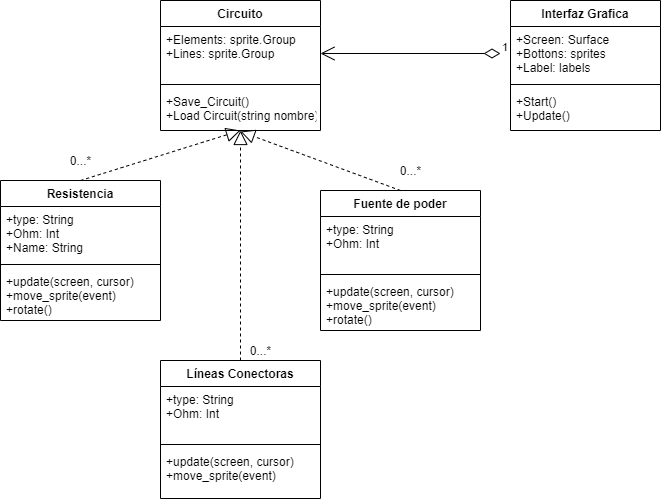

The diagram above was exported from draw.io. Its source (the exported page's mxGraphModel, read from the mxfile embedded in the PNG):
<mxGraphModel dx="700" dy="727" grid="1" gridSize="10" guides="1" tooltips="1" connect="1" arrows="1" fold="1" page="1" pageScale="1" pageWidth="827" pageHeight="1169" math="0" shadow="0">
  <root>
    <mxCell id="0" />
    <mxCell id="1" parent="0" />
    <mxCell id="3KNhzhbkjNzKfN5eatES-1" value="Circuito" style="swimlane;fontStyle=1;align=center;verticalAlign=top;childLayout=stackLayout;horizontal=1;startSize=26;horizontalStack=0;resizeParent=1;resizeParentMax=0;resizeLast=0;collapsible=1;marginBottom=0;" vertex="1" parent="1">
      <mxGeometry x="200" y="120" width="160" height="130" as="geometry" />
    </mxCell>
    <mxCell id="3KNhzhbkjNzKfN5eatES-2" value="+Elements: sprite.Group&#10;+Lines: sprite.Group" style="text;strokeColor=none;fillColor=none;align=left;verticalAlign=top;spacingLeft=4;spacingRight=4;overflow=hidden;rotatable=0;points=[[0,0.5],[1,0.5]];portConstraint=eastwest;" vertex="1" parent="3KNhzhbkjNzKfN5eatES-1">
      <mxGeometry y="26" width="160" height="54" as="geometry" />
    </mxCell>
    <mxCell id="3KNhzhbkjNzKfN5eatES-3" value="" style="line;strokeWidth=1;fillColor=none;align=left;verticalAlign=middle;spacingTop=-1;spacingLeft=3;spacingRight=3;rotatable=0;labelPosition=right;points=[];portConstraint=eastwest;" vertex="1" parent="3KNhzhbkjNzKfN5eatES-1">
      <mxGeometry y="80" width="160" height="8" as="geometry" />
    </mxCell>
    <mxCell id="3KNhzhbkjNzKfN5eatES-4" value="+Save_Circuit()&#10;+Load Circuit(string nombre)" style="text;strokeColor=none;fillColor=none;align=left;verticalAlign=top;spacingLeft=4;spacingRight=4;overflow=hidden;rotatable=0;points=[[0,0.5],[1,0.5]];portConstraint=eastwest;" vertex="1" parent="3KNhzhbkjNzKfN5eatES-1">
      <mxGeometry y="88" width="160" height="42" as="geometry" />
    </mxCell>
    <mxCell id="3KNhzhbkjNzKfN5eatES-5" value="Interfaz Grafica" style="swimlane;fontStyle=1;align=center;verticalAlign=top;childLayout=stackLayout;horizontal=1;startSize=26;horizontalStack=0;resizeParent=1;resizeParentMax=0;resizeLast=0;collapsible=1;marginBottom=0;" vertex="1" parent="1">
      <mxGeometry x="550" y="120" width="150" height="130" as="geometry" />
    </mxCell>
    <mxCell id="3KNhzhbkjNzKfN5eatES-6" value="+Screen: Surface&#10;+Bottons: sprites&#10;+Label: labels" style="text;strokeColor=none;fillColor=none;align=left;verticalAlign=top;spacingLeft=4;spacingRight=4;overflow=hidden;rotatable=0;points=[[0,0.5],[1,0.5]];portConstraint=eastwest;" vertex="1" parent="3KNhzhbkjNzKfN5eatES-5">
      <mxGeometry y="26" width="150" height="54" as="geometry" />
    </mxCell>
    <mxCell id="3KNhzhbkjNzKfN5eatES-7" value="" style="line;strokeWidth=1;fillColor=none;align=left;verticalAlign=middle;spacingTop=-1;spacingLeft=3;spacingRight=3;rotatable=0;labelPosition=right;points=[];portConstraint=eastwest;" vertex="1" parent="3KNhzhbkjNzKfN5eatES-5">
      <mxGeometry y="80" width="150" height="8" as="geometry" />
    </mxCell>
    <mxCell id="3KNhzhbkjNzKfN5eatES-8" value="+Start()&#10;+Update()" style="text;strokeColor=none;fillColor=none;align=left;verticalAlign=top;spacingLeft=4;spacingRight=4;overflow=hidden;rotatable=0;points=[[0,0.5],[1,0.5]];portConstraint=eastwest;" vertex="1" parent="3KNhzhbkjNzKfN5eatES-5">
      <mxGeometry y="88" width="150" height="42" as="geometry" />
    </mxCell>
    <mxCell id="3KNhzhbkjNzKfN5eatES-25" value="Fuente de poder" style="swimlane;fontStyle=1;align=center;verticalAlign=top;childLayout=stackLayout;horizontal=1;startSize=26;horizontalStack=0;resizeParent=1;resizeParentMax=0;resizeLast=0;collapsible=1;marginBottom=0;" vertex="1" parent="1">
      <mxGeometry x="360" y="310" width="160" height="140" as="geometry" />
    </mxCell>
    <mxCell id="3KNhzhbkjNzKfN5eatES-26" value="+type: String&#10;+Ohm: Int&#10;" style="text;strokeColor=none;fillColor=none;align=left;verticalAlign=top;spacingLeft=4;spacingRight=4;overflow=hidden;rotatable=0;points=[[0,0.5],[1,0.5]];portConstraint=eastwest;" vertex="1" parent="3KNhzhbkjNzKfN5eatES-25">
      <mxGeometry y="26" width="160" height="54" as="geometry" />
    </mxCell>
    <mxCell id="3KNhzhbkjNzKfN5eatES-27" value="" style="line;strokeWidth=1;fillColor=none;align=left;verticalAlign=middle;spacingTop=-1;spacingLeft=3;spacingRight=3;rotatable=0;labelPosition=right;points=[];portConstraint=eastwest;" vertex="1" parent="3KNhzhbkjNzKfN5eatES-25">
      <mxGeometry y="80" width="160" height="8" as="geometry" />
    </mxCell>
    <mxCell id="3KNhzhbkjNzKfN5eatES-28" value="+update(screen, cursor)&#10;+move_sprite(event)&#10;+rotate()" style="text;strokeColor=none;fillColor=none;align=left;verticalAlign=top;spacingLeft=4;spacingRight=4;overflow=hidden;rotatable=0;points=[[0,0.5],[1,0.5]];portConstraint=eastwest;" vertex="1" parent="3KNhzhbkjNzKfN5eatES-25">
      <mxGeometry y="88" width="160" height="52" as="geometry" />
    </mxCell>
    <mxCell id="3KNhzhbkjNzKfN5eatES-29" value="Líneas Conectoras" style="swimlane;fontStyle=1;align=center;verticalAlign=top;childLayout=stackLayout;horizontal=1;startSize=26;horizontalStack=0;resizeParent=1;resizeParentMax=0;resizeLast=0;collapsible=1;marginBottom=0;" vertex="1" parent="1">
      <mxGeometry x="200" y="480" width="160" height="138" as="geometry" />
    </mxCell>
    <mxCell id="3KNhzhbkjNzKfN5eatES-30" value="+type: String&#10;+Ohm: Int&#10;" style="text;strokeColor=none;fillColor=none;align=left;verticalAlign=top;spacingLeft=4;spacingRight=4;overflow=hidden;rotatable=0;points=[[0,0.5],[1,0.5]];portConstraint=eastwest;" vertex="1" parent="3KNhzhbkjNzKfN5eatES-29">
      <mxGeometry y="26" width="160" height="54" as="geometry" />
    </mxCell>
    <mxCell id="3KNhzhbkjNzKfN5eatES-31" value="" style="line;strokeWidth=1;fillColor=none;align=left;verticalAlign=middle;spacingTop=-1;spacingLeft=3;spacingRight=3;rotatable=0;labelPosition=right;points=[];portConstraint=eastwest;" vertex="1" parent="3KNhzhbkjNzKfN5eatES-29">
      <mxGeometry y="80" width="160" height="8" as="geometry" />
    </mxCell>
    <mxCell id="3KNhzhbkjNzKfN5eatES-32" value="+update(screen, cursor)&#10;+move_sprite(event)" style="text;strokeColor=none;fillColor=none;align=left;verticalAlign=top;spacingLeft=4;spacingRight=4;overflow=hidden;rotatable=0;points=[[0,0.5],[1,0.5]];portConstraint=eastwest;" vertex="1" parent="3KNhzhbkjNzKfN5eatES-29">
      <mxGeometry y="88" width="160" height="50" as="geometry" />
    </mxCell>
    <mxCell id="3KNhzhbkjNzKfN5eatES-33" value="Resistencia" style="swimlane;fontStyle=1;align=center;verticalAlign=top;childLayout=stackLayout;horizontal=1;startSize=26;horizontalStack=0;resizeParent=1;resizeParentMax=0;resizeLast=0;collapsible=1;marginBottom=0;" vertex="1" parent="1">
      <mxGeometry x="40" y="300" width="160" height="140" as="geometry" />
    </mxCell>
    <mxCell id="3KNhzhbkjNzKfN5eatES-34" value="+type: String&#10;+Ohm: Int&#10;+Name: String&#10;" style="text;strokeColor=none;fillColor=none;align=left;verticalAlign=top;spacingLeft=4;spacingRight=4;overflow=hidden;rotatable=0;points=[[0,0.5],[1,0.5]];portConstraint=eastwest;" vertex="1" parent="3KNhzhbkjNzKfN5eatES-33">
      <mxGeometry y="26" width="160" height="54" as="geometry" />
    </mxCell>
    <mxCell id="3KNhzhbkjNzKfN5eatES-35" value="" style="line;strokeWidth=1;fillColor=none;align=left;verticalAlign=middle;spacingTop=-1;spacingLeft=3;spacingRight=3;rotatable=0;labelPosition=right;points=[];portConstraint=eastwest;" vertex="1" parent="3KNhzhbkjNzKfN5eatES-33">
      <mxGeometry y="80" width="160" height="8" as="geometry" />
    </mxCell>
    <mxCell id="3KNhzhbkjNzKfN5eatES-36" value="+update(screen, cursor)&#10;+move_sprite(event)&#10;+rotate()" style="text;strokeColor=none;fillColor=none;align=left;verticalAlign=top;spacingLeft=4;spacingRight=4;overflow=hidden;rotatable=0;points=[[0,0.5],[1,0.5]];portConstraint=eastwest;" vertex="1" parent="3KNhzhbkjNzKfN5eatES-33">
      <mxGeometry y="88" width="160" height="52" as="geometry" />
    </mxCell>
    <mxCell id="3KNhzhbkjNzKfN5eatES-37" value="1" style="endArrow=open;html=1;endSize=12;startArrow=diamondThin;startSize=14;startFill=0;edgeStyle=orthogonalEdgeStyle;align=left;verticalAlign=bottom;entryX=1;entryY=0.5;entryDx=0;entryDy=0;" edge="1" parent="1" target="3KNhzhbkjNzKfN5eatES-2">
      <mxGeometry x="-1" y="3" relative="1" as="geometry">
        <mxPoint x="540" y="173" as="sourcePoint" />
        <mxPoint x="370" y="190" as="targetPoint" />
      </mxGeometry>
    </mxCell>
    <mxCell id="3KNhzhbkjNzKfN5eatES-40" value="" style="endArrow=block;dashed=1;endFill=0;endSize=12;html=1;exitX=0.5;exitY=0;exitDx=0;exitDy=0;" edge="1" parent="1" source="3KNhzhbkjNzKfN5eatES-25">
      <mxGeometry width="160" relative="1" as="geometry">
        <mxPoint x="280" y="300" as="sourcePoint" />
        <mxPoint x="280" y="251" as="targetPoint" />
      </mxGeometry>
    </mxCell>
    <mxCell id="3KNhzhbkjNzKfN5eatES-42" value="" style="endArrow=block;dashed=1;endFill=0;endSize=12;html=1;exitX=0.5;exitY=0;exitDx=0;exitDy=0;" edge="1" parent="1" source="3KNhzhbkjNzKfN5eatES-29">
      <mxGeometry width="160" relative="1" as="geometry">
        <mxPoint x="280" y="300" as="sourcePoint" />
        <mxPoint x="280" y="250" as="targetPoint" />
      </mxGeometry>
    </mxCell>
    <mxCell id="3KNhzhbkjNzKfN5eatES-43" value="0...*" style="text;html=1;align=center;verticalAlign=middle;resizable=0;points=[];autosize=1;" vertex="1" parent="1">
      <mxGeometry x="100" y="270" width="40" height="20" as="geometry" />
    </mxCell>
    <mxCell id="3KNhzhbkjNzKfN5eatES-44" value="0...*" style="text;html=1;align=center;verticalAlign=middle;resizable=0;points=[];autosize=1;" vertex="1" parent="1">
      <mxGeometry x="430" y="280" width="40" height="20" as="geometry" />
    </mxCell>
    <mxCell id="3KNhzhbkjNzKfN5eatES-45" value="0...*" style="text;html=1;align=center;verticalAlign=middle;resizable=0;points=[];autosize=1;" vertex="1" parent="1">
      <mxGeometry x="280" y="460" width="40" height="20" as="geometry" />
    </mxCell>
    <mxCell id="3KNhzhbkjNzKfN5eatES-41" value="" style="endArrow=block;dashed=1;endFill=0;endSize=12;html=1;exitX=0.5;exitY=0;exitDx=0;exitDy=0;" edge="1" parent="1" source="3KNhzhbkjNzKfN5eatES-33">
      <mxGeometry width="160" relative="1" as="geometry">
        <mxPoint x="120" y="250" as="sourcePoint" />
        <mxPoint x="280" y="250" as="targetPoint" />
      </mxGeometry>
    </mxCell>
  </root>
</mxGraphModel>